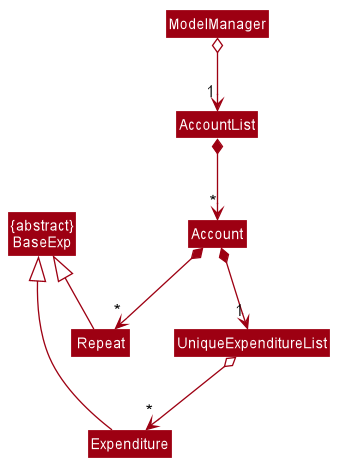

The diagram above was rendered by PlantUML. Its source (embedded in the PNG):
@startuml








skinparam BackgroundColor #FFFFFFF

skinparam Shadowing false

skinparam Class {
    FontColor #FFFFFF
    BorderThickness 1
    BorderColor #FFFFFF
    StereotypeFontColor #FFFFFF
    FontName Arial
}

skinparam Actor {
    BorderColor #000000
    Color #000000
    FontName Arial
}

skinparam Sequence {
    MessageAlign center
    BoxFontSize 15
    BoxPadding 0
    BoxFontColor #FFFFFF
    FontName Arial
}

skinparam Participant {
    FontColor #FFFFFFF
    Padding 20
}

skinparam MinClassWidth 50
skinparam ParticipantPadding 10
skinparam Shadowing false
skinparam DefaultTextAlignment center
skinparam packageStyle Rectangle

hide footbox
hide members
hide circle
skinparam arrowThickness 1.1
skinparam arrowColor #9D0012
skinparam classBackgroundColor #9D0012

Class ModelManager
Class AccountList
Class Account

Class "{abstract}\nBaseExp" as BaseExp
Class Expenditure
Class Repeat
Class UniqueExpenditureList

Account *--> "1" UniqueExpenditureList
Account *--> "*" Repeat
AccountList *--> "*" Account
ModelManager o--> "1" AccountList

Repeat -up-|> BaseExp
Expenditure -up-|> BaseExp
UniqueExpenditureList o--> "*" Expenditure

@enduml